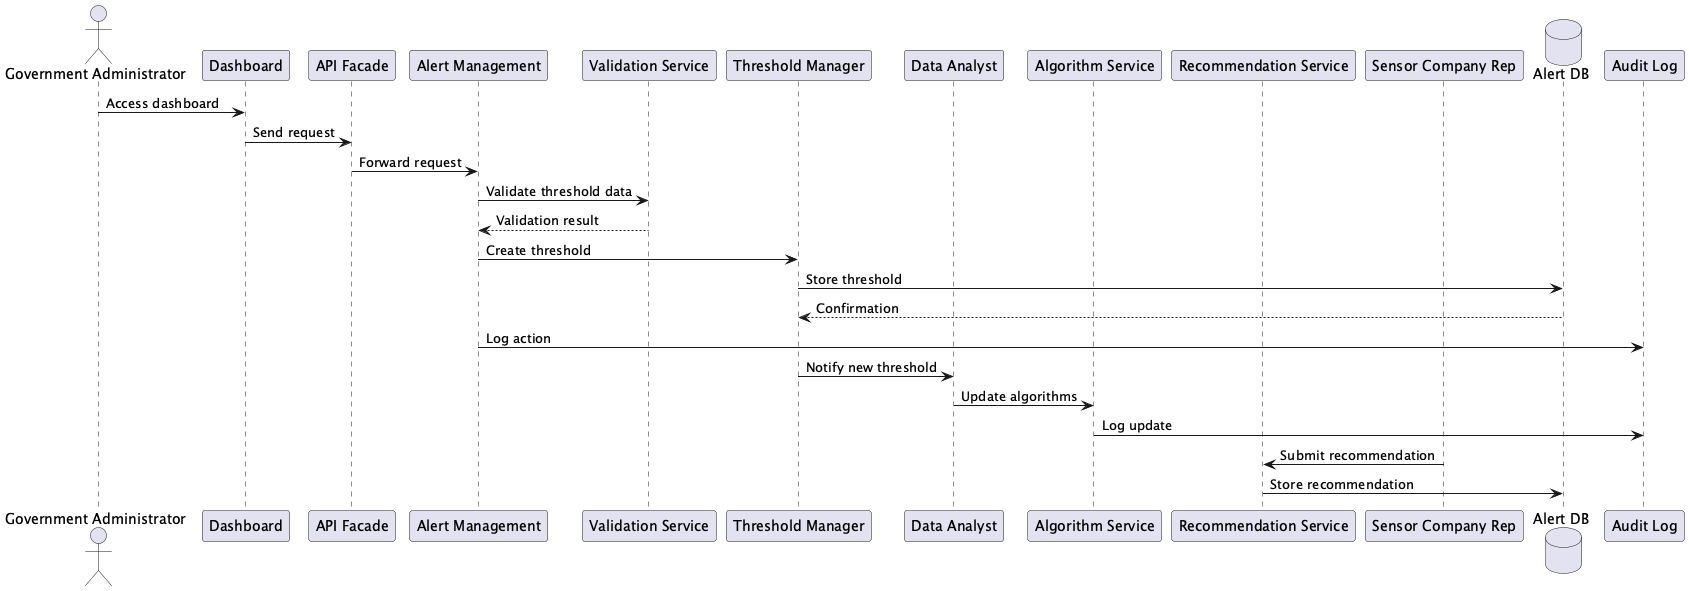

The diagram above was rendered by PlantUML. Its source (embedded in the PNG):
@startuml BE2

actor "Government Administrator" as Admin
participant "Dashboard" as Dash
participant "API Facade" as API
participant "Alert Management" as AlertMgmt
participant "Validation Service" as Validation
participant "Threshold Manager" as Thresh
participant "Data Analyst" as Analyst
participant "Algorithm Service" as Algo
participant "Recommendation Service" as Rec
participant "Sensor Company Rep" as SensorRep
database "Alert DB" as DB
participant "Audit Log" as Audit

Admin -> Dash : Access dashboard
Dash -> API : Send request
API -> AlertMgmt : Forward request

AlertMgmt -> Validation : Validate threshold data
Validation --> AlertMgmt : Validation result

AlertMgmt -> Thresh : Create threshold
Thresh -> DB : Store threshold
DB --> Thresh : Confirmation

AlertMgmt -> Audit : Log action

Thresh -> Analyst : Notify new threshold
Analyst -> Algo : Update algorithms
Algo -> Audit : Log update

SensorRep -> Rec : Submit recommendation
Rec -> DB : Store recommendation

@enduml